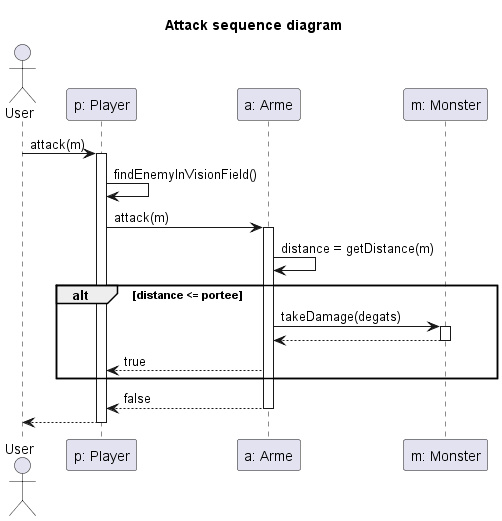

The diagram above was rendered by PlantUML. Its source (embedded in the PNG):
@startuml Attack sequence diagram
title Attack sequence diagram

actor "User" as user
participant "p: Player" as player
participant "a: Arme" as arme
participant "m: Monster" as monstre

user -> player : attack(m)
activate player
    player -> player : findEnemyInVisionField()
    player -> arme: attack(m)
    activate arme
        arme -> arme: distance = getDistance(m)
        alt distance <= portee
            arme -> monstre: takeDamage(degats)
            activate monstre
                arme <-- monstre
            deactivate monstre
            player <-- arme: true
        end
        player <-- arme: false
    deactivate arme
    user <-- player
deactivate player

@enduml